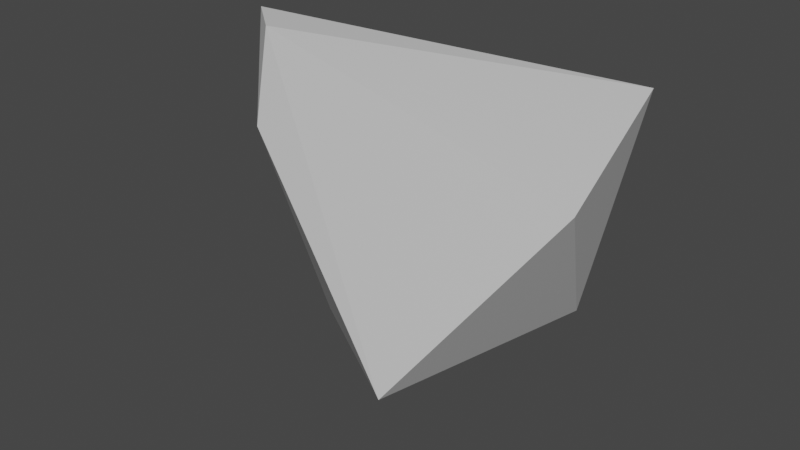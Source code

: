 # Source: el3.blend  (saved by Blender 2.83.18; exported with 4.5.12 LTS)
import bpy
from mathutils import Matrix  # noqa: F401  (used for matrix-valued properties, if any)

bpy.ops.wm.read_factory_settings(use_empty=True)
scene = bpy.context.scene
scene.name = 'Scene'

# ---- collections
col_collection = bpy.data.collections.new('Collection'); scene.collection.children.link(col_collection)

# ---- materials (node trees are filled in below, after node groups)
mat_material = bpy.data.materials.new('Material')
mat_material.alpha_threshold = 0.0
mat_material.use_transparent_shadow = False
mat_material.line_color = (0.0, 0.0, 0.0, 1.0)

# ---- material node trees
mat_material.use_nodes = True; mat_material.node_tree.nodes.clear()
_N = mat_material.node_tree.nodes; _L = mat_material.node_tree.links
n0 = _N.new('ShaderNodeOutputMaterial'); n0.name = 'Material Output'; n0.location = (300, 300)
n1 = _N.new('ShaderNodeBsdfPrincipled'); n1.name = 'Principled BSDF'; n1.location = (10, 300)
n1.distribution = 'GGX'
n1.subsurface_method = 'BURLEY'
n1.inputs[2].default_value = 0.4
n1.inputs[3].default_value = 1.45
n1.inputs[27].default_value = (0.0, 0.0, 0.0, 1.0)
n1.inputs[28].default_value = 1.0
_L.new(n1.outputs[0], n0.inputs[0])
n0.is_active_output = True

# ---- world
world_world = bpy.data.worlds.new('World'); scene.world = world_world
world_world.use_nodes = True; world_world.node_tree.nodes.clear()
_N = world_world.node_tree.nodes; _L = world_world.node_tree.links
n0 = _N.new('ShaderNodeOutputWorld'); n0.name = 'World Output'; n0.location = (300, 300)
n1 = _N.new('ShaderNodeBackground'); n1.name = 'Background'; n1.location = (10, 300)
n1.inputs[0].default_value = (0.05088, 0.05088, 0.05088, 1.0)
_L.new(n1.outputs[0], n0.inputs[0])
n0.is_active_output = True
world_world.color = (0.05088, 0.05088, 0.05088)
world_world.use_sun_shadow = False
world_world.sun_shadow_jitter_overblur = 0.0

# ---- meshes
me_cube = bpy.data.meshes.new('Cube')
me_cube.from_pydata([(2.997, 6.394, 4.9), (2.966, 4.651, 1.726), (4.235, 2.154, 4.722), (1.55, 1.567, 1.088), (-4.337, 5.165, 5.107), (-2.229, 4.524, -0.1947), (-3.224, 4.215, 5.184), (-2.959, 3.631, 3.591)], [], [(0, 4, 6, 2), (3, 2, 6, 7), (7, 6, 4, 5), (5, 1, 3, 7), (1, 0, 2, 3), (5, 4, 0, 1)])
_uv = me_cube.uv_layers.new(name='UVMap')
_uv.uv.foreach_set('vector', [0.625, 0.5, 0.875, 0.5, 0.875, 0.75, 0.625, 0.75, 0.375, 0.75, 0.625, 0.75, 0.625, 1.0, 0.375, 1.0, 0.375, 0.0, 0.625, 0.0, 0.625, 0.25, 0.375, 0.25, 0.125, 0.5, 0.375, 0.5, 0.375, 0.75, 0.125, 0.75, 0.375, 0.5, 0.625, 0.5, 0.625, 0.75, 0.375, 0.75, 0.375, 0.25, 0.625, 0.25, 0.625, 0.5, 0.375, 0.5])
me_cube.materials.append(mat_material)
me_cube.use_remesh_preserve_volume = False
me_cube.use_remesh_preserve_attributes = False
me_cube.use_mirror_vertex_groups = False
me_cube.update()

# ---- objects
ob_cube = bpy.data.objects.new('Cube', me_cube)

# ---- transforms, parenting, visibility, modifiers, constraints
ob_cube.location = (0.0, 0.0, 0.0)
ob_cube.lock_rotations_4d = False
ob_cube.empty_display_type = 'ARROWS'
ob_cube.lineart.crease_threshold = 0.0

# ---- collection membership
col_collection.objects.link(ob_cube)

# ---- scene / render settings (as saved in the file)
scene.frame_start = 1; scene.frame_end = 250; scene.frame_set(1)
scene.render.engine = 'BLENDER_EEVEE_NEXT'
scene.cycles.use_denoising = False
scene.cycles.samples = 128
scene.cycles.sampling_pattern = 'TABULATED_SOBOL'
scene.cycles.use_adaptive_sampling = False
scene.cycles.use_light_tree = False
scene.view_settings.view_transform = 'Filmic'
bpy.context.view_layer.update()

# ---- added for rendering (the .blend has no active camera and no usable light): camera, sun
cam_auto = bpy.data.cameras.new('AutoCamera')
cam_auto.lens = 50.0
cam_auto.sensor_width = 36.0
cam_auto.clip_end = 1000.0
ob_auto_camera = bpy.data.objects.new('AutoCamera', cam_auto)
scene.collection.objects.link(ob_auto_camera)
ob_auto_camera.location = (10.3225, -8.46763, 10.7934)
ob_auto_camera.rotation_euler = (1.09748, -7.21219e-08, 0.694738)
scene.camera = ob_auto_camera
light_auto_sun = bpy.data.lights.new('AutoSun', 'SUN')
light_auto_sun.energy = 3.0
light_auto_sun.angle = 0.0523599
ob_auto_sun = bpy.data.objects.new('AutoSun', light_auto_sun)
scene.collection.objects.link(ob_auto_sun)
ob_auto_sun.rotation_euler = (0.872665, 0.174533, 0.523599)
bpy.context.view_layer.update()
